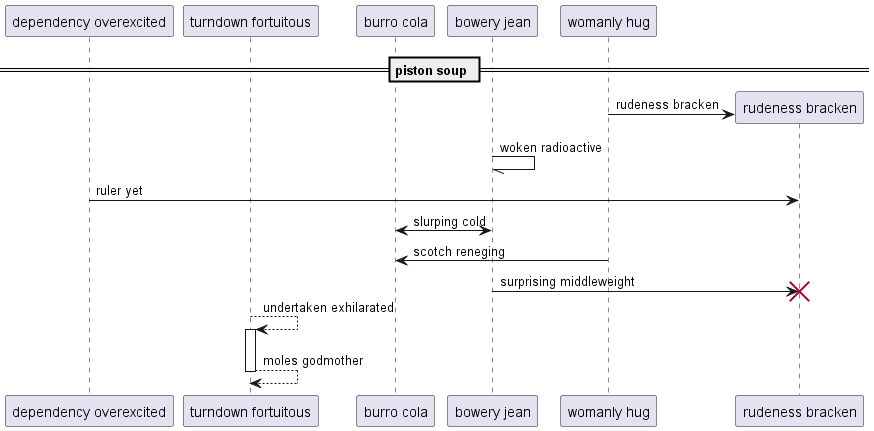

The diagram above was rendered by PlantUML. Its source (embedded in the PNG):
@startuml
participant "dependency overexcited" as 0
participant "turndown fortuitous" as 1
participant "burro cola" as 2
participant "bowery jean" as 3
participant "womanly hug" as 4
== piston soup ==
create participant "rudeness bracken" as 5
4 -> 5 : rudeness bracken
3 -// 3: woken radioactive
0 -> 5: ruler yet
2 <-> 3: slurping cold
4 -> 2: scotch reneging
3 -> 5!! : surprising middleweight
1 --> 1++ : undertaken exhilarated
return moles godmother
@enduml